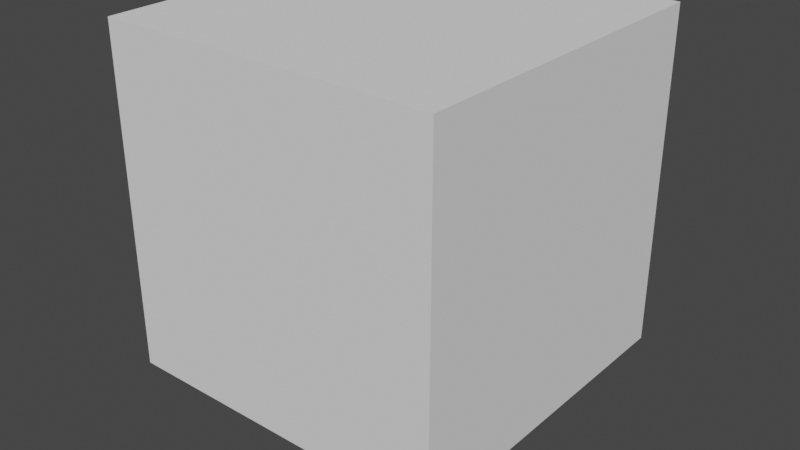 # Source: arrow.blend  (saved by Blender 3.2.14; exported with 4.5.12 LTS)
import bpy
from mathutils import Matrix  # noqa: F401  (used for matrix-valued properties, if any)

bpy.ops.wm.read_factory_settings(use_empty=True)
scene = bpy.context.scene
scene.name = 'Scene'

# ---- collections
col_collection = bpy.data.collections.new('Collection'); scene.collection.children.link(col_collection)

# ---- node groups
ng_arrow = bpy.data.node_groups.new('Arrow', 'GeometryNodeTree')
_s = ng_arrow.interface.new_socket(name='Geometry', in_out='OUTPUT', socket_type='NodeSocketGeometry')
_s = ng_arrow.interface.new_socket(name='Geometry', in_out='INPUT', socket_type='NodeSocketGeometry')
_s = ng_arrow.interface.new_socket(name='Length', in_out='INPUT', socket_type='NodeSocketFloat')
_s.default_value = 1.0
_s.min_value = 0.0
_s = ng_arrow.interface.new_socket(name='Radius', in_out='INPUT', socket_type='NodeSocketFloat')
_s.default_value = 0.05
_s.min_value = 0.001
_s = ng_arrow.interface.new_socket(name='Head size', in_out='INPUT', socket_type='NodeSocketFloat')
_s.default_value = 2.0
_s.min_value = 1.001
_s = ng_arrow.interface.new_socket(name='Head angle', in_out='INPUT', socket_type='NodeSocketFloat')
_s.subtype = 'ANGLE'
_s.default_value = 0.1
_s.min_value = 0.1745
ng_arrow.is_modifier = True
_N = ng_arrow.nodes; _L = ng_arrow.links
n0 = _N.new('GeometryNodeSetShadeSmooth'); n0.name = 'Set Shade Smooth.001'; n0.location = (-195, -172)
n1 = _N.new('GeometryNodeInputShadeSmooth'); n1.name = 'Is Face Smooth.001'; n1.location = (-270, -172)
n2 = _N.new('GeometryNodeCaptureAttribute'); n2.name = 'Capture Attribute.001'; n2.location = (-245, -172)
n2.capture_items.clear()
n2.domain = 'FACE'
n3 = _N.new('GeometryNodeSetShadeSmooth'); n3.name = 'Set Shade Smooth'; n3.location = (-375, -172)
n4 = _N.new('GeometryNodeInputShadeSmooth'); n4.name = 'Is Face Smooth'; n4.location = (-450, -172)
n5 = _N.new('GeometryNodeCaptureAttribute'); n5.name = 'Capture Attribute'; n5.location = (-425, -172)
n5.capture_items.clear()
n5.domain = 'FACE'
n6 = _N.new('NodeGroupInput'); n6.name = '[ 1 Group Input]'; n6.location = (-2300, -369)
n6.label = ' 1 Group Input'
n7 = _N.new('NodeGroupOutput'); n7.name = '[ 2 Group Output]'; n7.location = (-40, -30)
n7.label = ' 2 Group Output'
n8 = _N.new('NodeFrame'); n8.name = '[ 3 Frame]'; n8.location = (-760, -369)
n8.label = 'Some maths...'
n8.width = 150
n8.label_size = 16
n9 = _N.new('ShaderNodeMath'); n9.name = '[ 4 Math]'; n9.location = (-1300, -170)
n9.label = ' 4 Math'
n9.operation = 'MULTIPLY'
n10 = _N.new('ShaderNodeMath'); n10.name = '[ 5 Math]'; n10.location = (-1300, -372)
n10.label = ' 5 Math'
n10.operation = 'TANGENT'
n11 = _N.new('ShaderNodeMath'); n11.name = '[ 6 Math]'; n11.location = (-1120, -150)
n11.label = ' 6 Math'
n11.operation = 'DIVIDE'
n12 = _N.new('ShaderNodeMath'); n12.name = '[ 7 Math]'; n12.location = (-1120, -352)
n12.label = ' 7 Math'
n12.operation = 'DIVIDE'
n13 = _N.new('ShaderNodeMath'); n13.name = '[ 8 Math]'; n13.location = (-940, -130)
n13.label = ' 8 Math'
n13.operation = 'SUBTRACT'
n14 = _N.new('ShaderNodeMath'); n14.name = '[ 9 Math]'; n14.location = (-760, -110)
n14.label = ' 9 Math'
n14.operation = 'DIVIDE'
n14.inputs[1].default_value = 2.0
n15 = _N.new('ShaderNodeMath'); n15.name = '[10 Math]'; n15.location = (-580, -90)
n15.label = '10 Math'
n15.operation = 'SUBTRACT'
n16 = _N.new('ShaderNodeMath'); n16.name = '[11 Math]'; n16.location = (-400, -70)
n16.label = '11 Math'
n16.operation = 'SUBTRACT'
n17 = _N.new('ShaderNodeMath'); n17.name = '[12 Math]'; n17.location = (-220, -50)
n17.label = '12 Math'
n18 = _N.new('ShaderNodeMath'); n18.name = '[13 Math]'; n18.location = (-400, -272)
n18.label = '13 Math'
n18.operation = 'MULTIPLY'
n19 = _N.new('ShaderNodeMath'); n19.name = '[14 Math]'; n19.location = (-400, -474)
n19.label = '14 Math'
n19.operation = 'SUBTRACT'
n20 = _N.new('ShaderNodeMath'); n20.name = '[15 Math]'; n20.location = (-220, -252)
n20.label = '15 Math'
n20.operation = 'DIVIDE'
n21 = _N.new('ShaderNodeMath'); n21.name = '[16 Math]'; n21.location = (-40, -30)
n21.label = '16 Math'
n22 = _N.new('GeometryNodeMeshCircle'); n22.name = '[17 Mesh Circle]'; n22.location = (-580, -172)
n22.label = '17 Mesh Circle'
n22.fill_type = 'NGON'
n23 = _N.new('GeometryNodeExtrudeMesh'); n23.name = '[18 Extrude Mesh]'; n23.location = (-400, -172)
n23.label = '18 Extrude Mesh'
n24 = _N.new('ShaderNodeCombineXYZ'); n24.name = '[19 Combine XYZ]'; n24.location = (-580, -369)
n24.label = '19 Combine XYZ'
n25 = _N.new('GeometryNodeInputPosition'); n25.name = '[20 Position]'; n25.location = (-580, -558)
n25.label = '20 Position'
n26 = _N.new('ShaderNodeVectorMath'); n26.name = '[21 Vector Math]'; n26.location = (-400, -479)
n26.label = '21 Vector Math'
n26.operation = 'SUBTRACT'
n27 = _N.new('ShaderNodeCombineXYZ'); n27.name = '[22 Combine XYZ]'; n27.location = (-580, -678)
n27.label = '22 Combine XYZ'
n28 = _N.new('GeometryNodeExtrudeMesh'); n28.name = '[23 Extrude Mesh]'; n28.location = (-220, -172)
n28.label = '23 Extrude Mesh'
n28.inputs[3].default_value = 3.0
n29 = _N.new('FunctionNodeBooleanMath'); n29.name = '[24 Boolean Math]'; n29.location = (-40, -172)
n29.label = '24 Boolean Math'
n30 = _N.new('FunctionNodeBooleanMath'); n30.name = '[25 Boolean Math]'; n30.location = (-40, -369)
n30.label = '25 Boolean Math'
n9.parent = n8
n10.parent = n8
n11.parent = n8
n12.parent = n8
n13.parent = n8
n14.parent = n8
n15.parent = n8
n16.parent = n8
n17.parent = n8
n18.parent = n8
n19.parent = n8
n20.parent = n8
n21.parent = n8
_L.new(n6.outputs[2], n9.inputs[0])
_L.new(n6.outputs[3], n9.inputs[1])
_L.new(n6.outputs[4], n10.inputs[0])
_L.new(n9.outputs[0], n11.inputs[0])
_L.new(n10.outputs[0], n11.inputs[1])
_L.new(n6.outputs[2], n12.inputs[0])
_L.new(n10.outputs[0], n12.inputs[1])
_L.new(n11.outputs[0], n13.inputs[0])
_L.new(n12.outputs[0], n13.inputs[1])
_L.new(n13.outputs[0], n14.inputs[0])
_L.new(n11.outputs[0], n15.inputs[0])
_L.new(n14.outputs[0], n15.inputs[1])
_L.new(n6.outputs[1], n16.inputs[0])
_L.new(n11.outputs[0], n16.inputs[1])
_L.new(n16.outputs[0], n17.inputs[0])
_L.new(n15.outputs[0], n17.inputs[1])
_L.new(n15.outputs[0], n18.inputs[0])
_L.new(n9.outputs[0], n18.inputs[1])
_L.new(n9.outputs[0], n19.inputs[0])
_L.new(n6.outputs[2], n19.inputs[1])
_L.new(n18.outputs[0], n20.inputs[0])
_L.new(n19.outputs[0], n20.inputs[1])
_L.new(n17.outputs[0], n21.inputs[0])
_L.new(n20.outputs[0], n21.inputs[1])
_L.new(n6.outputs[2], n22.inputs[1])
_L.new(n22.outputs[0], n5.inputs[0])
_L.new(n17.outputs[0], n24.inputs[2])
_L.new(n24.outputs[0], n23.inputs[2])
_L.new(n25.outputs[0], n26.inputs[0])
_L.new(n21.outputs[0], n27.inputs[2])
_L.new(n27.outputs[0], n26.inputs[1])
_L.new(n3.outputs[0], n2.inputs[0])
_L.new(n23.outputs[1], n28.inputs[1])
_L.new(n26.outputs[0], n28.inputs[2])
_L.new(n23.outputs[1], n29.inputs[0])
_L.new(n28.outputs[1], n29.inputs[1])
_L.new(n23.outputs[1], n30.inputs[0])
_L.new(n28.outputs[2], n30.inputs[1])
_L.new(n0.outputs[0], n7.inputs[0])
_L.new(n4.outputs[0], n5.inputs[1])
_L.new(n5.outputs[0], n23.inputs[0])
_L.new(n23.outputs[0], n3.inputs[0])
_L.new(n5.outputs[1], n3.inputs[2])
_L.new(n1.outputs[0], n2.inputs[1])
_L.new(n2.outputs[0], n28.inputs[0])
_L.new(n28.outputs[0], n0.inputs[0])
_L.new(n2.outputs[1], n0.inputs[2])
n7.is_active_output = True

# ---- world
world_world = bpy.data.worlds.new('World'); scene.world = world_world
world_world.use_nodes = True; world_world.node_tree.nodes.clear()
_N = world_world.node_tree.nodes; _L = world_world.node_tree.links
n0 = _N.new('ShaderNodeOutputWorld'); n0.name = 'World Output'; n0.location = (300, 300)
n1 = _N.new('ShaderNodeBackground'); n1.name = 'Background'; n1.location = (10, 300)
n1.inputs[0].default_value = (0.05088, 0.05088, 0.05088, 1.0)
_L.new(n1.outputs[0], n0.inputs[0])
n0.is_active_output = True
world_world.color = (0.05088, 0.05088, 0.05088)
world_world.use_sun_shadow = False
world_world.sun_shadow_jitter_overblur = 0.0

# ---- meshes
me_plane = bpy.data.meshes.new('Plane')
me_plane.from_pydata([(-1.0, -1.0, 0.0), (1.0, -1.0, 0.0), (-1.0, 1.0, 0.0), (1.0, 1.0, 0.0)], [], [(0, 1, 3, 2)])
_uv = me_plane.uv_layers.new(name='UVMap')
_uv.uv.foreach_set('vector', [0.0, 0.0, 1.0, 0.0, 1.0, 1.0, 0.0, 1.0])
me_plane.update()
me_cube_001 = bpy.data.meshes.new('Cube.001')
me_cube_001.from_pydata([(-1.0, -1.0, -1.0), (-1.0, -1.0, 1.0), (-1.0, 1.0, -1.0), (-1.0, 1.0, 1.0), (1.0, -1.0, -1.0), (1.0, -1.0, 1.0), (1.0, 1.0, -1.0), (1.0, 1.0, 1.0)], [], [(0, 1, 3, 2), (2, 3, 7, 6), (6, 7, 5, 4), (4, 5, 1, 0), (2, 6, 4, 0), (7, 3, 1, 5)])
_uv = me_cube_001.uv_layers.new(name='UVMap')
_uv.uv.foreach_set('vector', [0.375, 0.0, 0.625, 0.0, 0.625, 0.25, 0.375, 0.25, 0.375, 0.25, 0.625, 0.25, 0.625, 0.5, 0.375, 0.5, 0.375, 0.5, 0.625, 0.5, 0.625, 0.75, 0.375, 0.75, 0.375, 0.75, 0.625, 0.75, 0.625, 1.0, 0.375, 1.0, 0.125, 0.5, 0.375, 0.5, 0.375, 0.75, 0.125, 0.75, 0.625, 0.5, 0.875, 0.5, 0.875, 0.75, 0.625, 0.75])
me_cube_001.update()

# ---- objects
ob_plane = bpy.data.objects.new('Plane', me_plane)
ob_cube = bpy.data.objects.new('Cube', me_cube_001)

# ---- transforms, parenting, visibility, modifiers, constraints
ob_plane.location = (0.0, 0.0, 0.0)
_m = ob_plane.modifiers.new('GeometryNodes', 'NODES')
_m.node_group = ng_arrow
_gi = [s.identifier for s in ng_arrow.interface.items_tree if s.item_type == 'SOCKET' and s.in_out == 'INPUT']
_m[_gi[4]] = 0.1962  # Head angle
ob_cube.location = (0.0, 0.0, 0.0)

# ---- collection membership
col_collection.objects.link(ob_plane)
col_collection.objects.link(ob_cube)

# ---- scene / render settings (as saved in the file)
scene.frame_start = 1; scene.frame_end = 250; scene.frame_set(1)
scene.render.engine = 'BLENDER_EEVEE_NEXT'
scene.cycles.sampling_pattern = 'TABULATED_SOBOL'
scene.cycles.use_light_tree = False
scene.view_settings.view_transform = 'Filmic'
bpy.context.view_layer.update()

# ---- added for rendering (the .blend has no active camera and no usable light): camera, sun
cam_auto = bpy.data.cameras.new('AutoCamera')
cam_auto.lens = 50.0
cam_auto.sensor_width = 36.0
cam_auto.clip_end = 1000.0
ob_auto_camera = bpy.data.objects.new('AutoCamera', cam_auto)
scene.collection.objects.link(ob_auto_camera)
ob_auto_camera.location = (3.42619, -4.11143, 2.54587)
ob_auto_camera.rotation_euler = (1.09748, -7.21219e-08, 0.694738)
scene.camera = ob_auto_camera
light_auto_sun = bpy.data.lights.new('AutoSun', 'SUN')
light_auto_sun.energy = 3.0
light_auto_sun.angle = 0.0523599
ob_auto_sun = bpy.data.objects.new('AutoSun', light_auto_sun)
scene.collection.objects.link(ob_auto_sun)
ob_auto_sun.rotation_euler = (0.872665, 0.174533, 0.523599)
bpy.context.view_layer.update()
